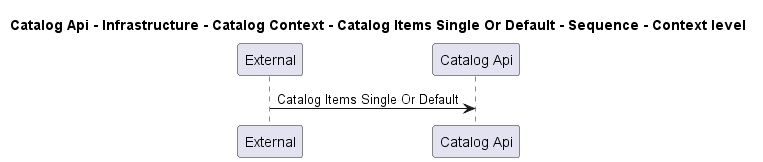

The diagram above was rendered by PlantUML. Its source (embedded in the PNG):
@startuml
!pragma layout smetana

title Catalog Api - Infrastructure - Catalog Context - Catalog Items Single Or Default - Sequence - Context level

participant "External" as C4InterFlow.SoftwareSystems.ExternalSystem
participant "Catalog Api" as dotnet.eShop.Architecture.SoftwareSystems.CatalogApi

C4InterFlow.SoftwareSystems.ExternalSystem -> dotnet.eShop.Architecture.SoftwareSystems.CatalogApi : Catalog Items Single Or Default


@enduml